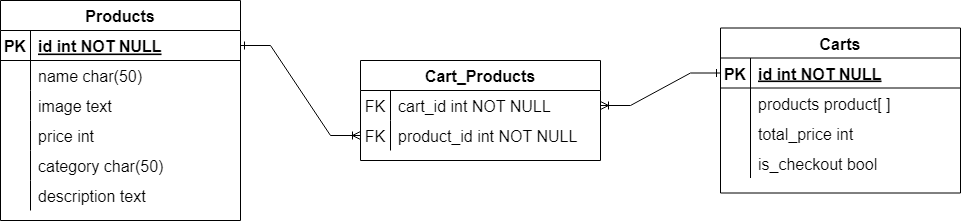

The diagram above was exported from draw.io. Its source (the exported page's mxGraphModel, read from the mxfile embedded in the PNG):
<mxGraphModel dx="1422" dy="794" grid="1" gridSize="10" guides="1" tooltips="1" connect="1" arrows="1" fold="1" page="1" pageScale="1" pageWidth="850" pageHeight="1100" math="0" shadow="0">
  <root>
    <mxCell id="0" />
    <mxCell id="1" parent="0" />
    <mxCell id="RwBwqw_OqaicDzI2MOEV-1" value="Products" style="shape=table;startSize=30;container=1;collapsible=1;childLayout=tableLayout;fixedRows=1;rowLines=0;fontStyle=1;align=center;resizeLast=1;fontSize=16;" vertex="1" parent="1">
      <mxGeometry x="40" y="200" width="240" height="220" as="geometry" />
    </mxCell>
    <mxCell id="RwBwqw_OqaicDzI2MOEV-2" value="" style="shape=tableRow;horizontal=0;startSize=0;swimlaneHead=0;swimlaneBody=0;fillColor=none;collapsible=0;dropTarget=0;points=[[0,0.5],[1,0.5]];portConstraint=eastwest;top=0;left=0;right=0;bottom=1;fontSize=16;" vertex="1" parent="RwBwqw_OqaicDzI2MOEV-1">
      <mxGeometry y="30" width="240" height="30" as="geometry" />
    </mxCell>
    <mxCell id="RwBwqw_OqaicDzI2MOEV-3" value="PK" style="shape=partialRectangle;connectable=0;fillColor=none;top=0;left=0;bottom=0;right=0;fontStyle=1;overflow=hidden;fontSize=16;" vertex="1" parent="RwBwqw_OqaicDzI2MOEV-2">
      <mxGeometry width="30" height="30" as="geometry">
        <mxRectangle width="30" height="30" as="alternateBounds" />
      </mxGeometry>
    </mxCell>
    <mxCell id="RwBwqw_OqaicDzI2MOEV-4" value="id int NOT NULL" style="shape=partialRectangle;connectable=0;fillColor=none;top=0;left=0;bottom=0;right=0;align=left;spacingLeft=6;fontStyle=5;overflow=hidden;fontSize=16;" vertex="1" parent="RwBwqw_OqaicDzI2MOEV-2">
      <mxGeometry x="30" width="210" height="30" as="geometry">
        <mxRectangle width="210" height="30" as="alternateBounds" />
      </mxGeometry>
    </mxCell>
    <mxCell id="RwBwqw_OqaicDzI2MOEV-5" value="" style="shape=tableRow;horizontal=0;startSize=0;swimlaneHead=0;swimlaneBody=0;fillColor=none;collapsible=0;dropTarget=0;points=[[0,0.5],[1,0.5]];portConstraint=eastwest;top=0;left=0;right=0;bottom=0;fontSize=16;" vertex="1" parent="RwBwqw_OqaicDzI2MOEV-1">
      <mxGeometry y="60" width="240" height="30" as="geometry" />
    </mxCell>
    <mxCell id="RwBwqw_OqaicDzI2MOEV-6" value="" style="shape=partialRectangle;connectable=0;fillColor=none;top=0;left=0;bottom=0;right=0;editable=1;overflow=hidden;fontSize=16;" vertex="1" parent="RwBwqw_OqaicDzI2MOEV-5">
      <mxGeometry width="30" height="30" as="geometry">
        <mxRectangle width="30" height="30" as="alternateBounds" />
      </mxGeometry>
    </mxCell>
    <mxCell id="RwBwqw_OqaicDzI2MOEV-7" value="name char(50)" style="shape=partialRectangle;connectable=0;fillColor=none;top=0;left=0;bottom=0;right=0;align=left;spacingLeft=6;overflow=hidden;fontSize=16;" vertex="1" parent="RwBwqw_OqaicDzI2MOEV-5">
      <mxGeometry x="30" width="210" height="30" as="geometry">
        <mxRectangle width="210" height="30" as="alternateBounds" />
      </mxGeometry>
    </mxCell>
    <mxCell id="RwBwqw_OqaicDzI2MOEV-8" value="" style="shape=tableRow;horizontal=0;startSize=0;swimlaneHead=0;swimlaneBody=0;fillColor=none;collapsible=0;dropTarget=0;points=[[0,0.5],[1,0.5]];portConstraint=eastwest;top=0;left=0;right=0;bottom=0;fontSize=16;" vertex="1" parent="RwBwqw_OqaicDzI2MOEV-1">
      <mxGeometry y="90" width="240" height="30" as="geometry" />
    </mxCell>
    <mxCell id="RwBwqw_OqaicDzI2MOEV-9" value="" style="shape=partialRectangle;connectable=0;fillColor=none;top=0;left=0;bottom=0;right=0;editable=1;overflow=hidden;fontSize=16;" vertex="1" parent="RwBwqw_OqaicDzI2MOEV-8">
      <mxGeometry width="30" height="30" as="geometry">
        <mxRectangle width="30" height="30" as="alternateBounds" />
      </mxGeometry>
    </mxCell>
    <mxCell id="RwBwqw_OqaicDzI2MOEV-10" value="image text" style="shape=partialRectangle;connectable=0;fillColor=none;top=0;left=0;bottom=0;right=0;align=left;spacingLeft=6;overflow=hidden;fontSize=16;" vertex="1" parent="RwBwqw_OqaicDzI2MOEV-8">
      <mxGeometry x="30" width="210" height="30" as="geometry">
        <mxRectangle width="210" height="30" as="alternateBounds" />
      </mxGeometry>
    </mxCell>
    <mxCell id="RwBwqw_OqaicDzI2MOEV-11" value="" style="shape=tableRow;horizontal=0;startSize=0;swimlaneHead=0;swimlaneBody=0;fillColor=none;collapsible=0;dropTarget=0;points=[[0,0.5],[1,0.5]];portConstraint=eastwest;top=0;left=0;right=0;bottom=0;fontSize=16;" vertex="1" parent="RwBwqw_OqaicDzI2MOEV-1">
      <mxGeometry y="120" width="240" height="30" as="geometry" />
    </mxCell>
    <mxCell id="RwBwqw_OqaicDzI2MOEV-12" value="" style="shape=partialRectangle;connectable=0;fillColor=none;top=0;left=0;bottom=0;right=0;editable=1;overflow=hidden;fontSize=16;" vertex="1" parent="RwBwqw_OqaicDzI2MOEV-11">
      <mxGeometry width="30" height="30" as="geometry">
        <mxRectangle width="30" height="30" as="alternateBounds" />
      </mxGeometry>
    </mxCell>
    <mxCell id="RwBwqw_OqaicDzI2MOEV-13" value="price int" style="shape=partialRectangle;connectable=0;fillColor=none;top=0;left=0;bottom=0;right=0;align=left;spacingLeft=6;overflow=hidden;fontSize=16;" vertex="1" parent="RwBwqw_OqaicDzI2MOEV-11">
      <mxGeometry x="30" width="210" height="30" as="geometry">
        <mxRectangle width="210" height="30" as="alternateBounds" />
      </mxGeometry>
    </mxCell>
    <mxCell id="RwBwqw_OqaicDzI2MOEV-14" value="" style="shape=tableRow;horizontal=0;startSize=0;swimlaneHead=0;swimlaneBody=0;fillColor=none;collapsible=0;dropTarget=0;points=[[0,0.5],[1,0.5]];portConstraint=eastwest;top=0;left=0;right=0;bottom=0;fontSize=16;" vertex="1" parent="RwBwqw_OqaicDzI2MOEV-1">
      <mxGeometry y="150" width="240" height="30" as="geometry" />
    </mxCell>
    <mxCell id="RwBwqw_OqaicDzI2MOEV-15" value="" style="shape=partialRectangle;connectable=0;fillColor=none;top=0;left=0;bottom=0;right=0;editable=1;overflow=hidden;fontSize=16;" vertex="1" parent="RwBwqw_OqaicDzI2MOEV-14">
      <mxGeometry width="30" height="30" as="geometry">
        <mxRectangle width="30" height="30" as="alternateBounds" />
      </mxGeometry>
    </mxCell>
    <mxCell id="RwBwqw_OqaicDzI2MOEV-16" value="category char(50)" style="shape=partialRectangle;connectable=0;fillColor=none;top=0;left=0;bottom=0;right=0;align=left;spacingLeft=6;overflow=hidden;fontSize=16;" vertex="1" parent="RwBwqw_OqaicDzI2MOEV-14">
      <mxGeometry x="30" width="210" height="30" as="geometry">
        <mxRectangle width="210" height="30" as="alternateBounds" />
      </mxGeometry>
    </mxCell>
    <mxCell id="RwBwqw_OqaicDzI2MOEV-17" value="" style="shape=tableRow;horizontal=0;startSize=0;swimlaneHead=0;swimlaneBody=0;fillColor=none;collapsible=0;dropTarget=0;points=[[0,0.5],[1,0.5]];portConstraint=eastwest;top=0;left=0;right=0;bottom=0;fontSize=16;" vertex="1" parent="RwBwqw_OqaicDzI2MOEV-1">
      <mxGeometry y="180" width="240" height="30" as="geometry" />
    </mxCell>
    <mxCell id="RwBwqw_OqaicDzI2MOEV-18" value="" style="shape=partialRectangle;connectable=0;fillColor=none;top=0;left=0;bottom=0;right=0;editable=1;overflow=hidden;fontSize=16;" vertex="1" parent="RwBwqw_OqaicDzI2MOEV-17">
      <mxGeometry width="30" height="30" as="geometry">
        <mxRectangle width="30" height="30" as="alternateBounds" />
      </mxGeometry>
    </mxCell>
    <mxCell id="RwBwqw_OqaicDzI2MOEV-19" value="description text" style="shape=partialRectangle;connectable=0;fillColor=none;top=0;left=0;bottom=0;right=0;align=left;spacingLeft=6;overflow=hidden;fontSize=16;" vertex="1" parent="RwBwqw_OqaicDzI2MOEV-17">
      <mxGeometry x="30" width="210" height="30" as="geometry">
        <mxRectangle width="210" height="30" as="alternateBounds" />
      </mxGeometry>
    </mxCell>
    <mxCell id="RwBwqw_OqaicDzI2MOEV-20" value="Carts" style="shape=table;startSize=30;container=1;collapsible=1;childLayout=tableLayout;fixedRows=1;rowLines=0;fontStyle=1;align=center;resizeLast=1;fontSize=16;" vertex="1" parent="1">
      <mxGeometry x="760" y="227.5" width="240" height="165" as="geometry" />
    </mxCell>
    <mxCell id="RwBwqw_OqaicDzI2MOEV-21" value="" style="shape=tableRow;horizontal=0;startSize=0;swimlaneHead=0;swimlaneBody=0;fillColor=none;collapsible=0;dropTarget=0;points=[[0,0.5],[1,0.5]];portConstraint=eastwest;top=0;left=0;right=0;bottom=1;fontSize=16;" vertex="1" parent="RwBwqw_OqaicDzI2MOEV-20">
      <mxGeometry y="30" width="240" height="30" as="geometry" />
    </mxCell>
    <mxCell id="RwBwqw_OqaicDzI2MOEV-22" value="PK" style="shape=partialRectangle;connectable=0;fillColor=none;top=0;left=0;bottom=0;right=0;fontStyle=1;overflow=hidden;fontSize=16;" vertex="1" parent="RwBwqw_OqaicDzI2MOEV-21">
      <mxGeometry width="30" height="30" as="geometry">
        <mxRectangle width="30" height="30" as="alternateBounds" />
      </mxGeometry>
    </mxCell>
    <mxCell id="RwBwqw_OqaicDzI2MOEV-23" value="id int NOT NULL" style="shape=partialRectangle;connectable=0;fillColor=none;top=0;left=0;bottom=0;right=0;align=left;spacingLeft=6;fontStyle=5;overflow=hidden;fontSize=16;" vertex="1" parent="RwBwqw_OqaicDzI2MOEV-21">
      <mxGeometry x="30" width="210" height="30" as="geometry">
        <mxRectangle width="210" height="30" as="alternateBounds" />
      </mxGeometry>
    </mxCell>
    <mxCell id="RwBwqw_OqaicDzI2MOEV-24" value="" style="shape=tableRow;horizontal=0;startSize=0;swimlaneHead=0;swimlaneBody=0;fillColor=none;collapsible=0;dropTarget=0;points=[[0,0.5],[1,0.5]];portConstraint=eastwest;top=0;left=0;right=0;bottom=0;fontSize=16;" vertex="1" parent="RwBwqw_OqaicDzI2MOEV-20">
      <mxGeometry y="60" width="240" height="30" as="geometry" />
    </mxCell>
    <mxCell id="RwBwqw_OqaicDzI2MOEV-25" value="" style="shape=partialRectangle;connectable=0;fillColor=none;top=0;left=0;bottom=0;right=0;editable=1;overflow=hidden;fontSize=16;" vertex="1" parent="RwBwqw_OqaicDzI2MOEV-24">
      <mxGeometry width="30" height="30" as="geometry">
        <mxRectangle width="30" height="30" as="alternateBounds" />
      </mxGeometry>
    </mxCell>
    <mxCell id="RwBwqw_OqaicDzI2MOEV-26" value="products product[ ]" style="shape=partialRectangle;connectable=0;fillColor=none;top=0;left=0;bottom=0;right=0;align=left;spacingLeft=6;overflow=hidden;fontSize=16;" vertex="1" parent="RwBwqw_OqaicDzI2MOEV-24">
      <mxGeometry x="30" width="210" height="30" as="geometry">
        <mxRectangle width="210" height="30" as="alternateBounds" />
      </mxGeometry>
    </mxCell>
    <mxCell id="RwBwqw_OqaicDzI2MOEV-27" value="" style="shape=tableRow;horizontal=0;startSize=0;swimlaneHead=0;swimlaneBody=0;fillColor=none;collapsible=0;dropTarget=0;points=[[0,0.5],[1,0.5]];portConstraint=eastwest;top=0;left=0;right=0;bottom=0;fontSize=16;" vertex="1" parent="RwBwqw_OqaicDzI2MOEV-20">
      <mxGeometry y="90" width="240" height="30" as="geometry" />
    </mxCell>
    <mxCell id="RwBwqw_OqaicDzI2MOEV-28" value="" style="shape=partialRectangle;connectable=0;fillColor=none;top=0;left=0;bottom=0;right=0;editable=1;overflow=hidden;fontSize=16;" vertex="1" parent="RwBwqw_OqaicDzI2MOEV-27">
      <mxGeometry width="30" height="30" as="geometry">
        <mxRectangle width="30" height="30" as="alternateBounds" />
      </mxGeometry>
    </mxCell>
    <mxCell id="RwBwqw_OqaicDzI2MOEV-29" value="total_price int" style="shape=partialRectangle;connectable=0;fillColor=none;top=0;left=0;bottom=0;right=0;align=left;spacingLeft=6;overflow=hidden;fontSize=16;" vertex="1" parent="RwBwqw_OqaicDzI2MOEV-27">
      <mxGeometry x="30" width="210" height="30" as="geometry">
        <mxRectangle width="210" height="30" as="alternateBounds" />
      </mxGeometry>
    </mxCell>
    <mxCell id="RwBwqw_OqaicDzI2MOEV-30" value="" style="shape=tableRow;horizontal=0;startSize=0;swimlaneHead=0;swimlaneBody=0;fillColor=none;collapsible=0;dropTarget=0;points=[[0,0.5],[1,0.5]];portConstraint=eastwest;top=0;left=0;right=0;bottom=0;fontSize=16;" vertex="1" parent="RwBwqw_OqaicDzI2MOEV-20">
      <mxGeometry y="120" width="240" height="30" as="geometry" />
    </mxCell>
    <mxCell id="RwBwqw_OqaicDzI2MOEV-31" value="" style="shape=partialRectangle;connectable=0;fillColor=none;top=0;left=0;bottom=0;right=0;editable=1;overflow=hidden;fontSize=16;" vertex="1" parent="RwBwqw_OqaicDzI2MOEV-30">
      <mxGeometry width="30" height="30" as="geometry">
        <mxRectangle width="30" height="30" as="alternateBounds" />
      </mxGeometry>
    </mxCell>
    <mxCell id="RwBwqw_OqaicDzI2MOEV-32" value="is_checkout bool" style="shape=partialRectangle;connectable=0;fillColor=none;top=0;left=0;bottom=0;right=0;align=left;spacingLeft=6;overflow=hidden;fontSize=16;" vertex="1" parent="RwBwqw_OqaicDzI2MOEV-30">
      <mxGeometry x="30" width="210" height="30" as="geometry">
        <mxRectangle width="210" height="30" as="alternateBounds" />
      </mxGeometry>
    </mxCell>
    <mxCell id="RwBwqw_OqaicDzI2MOEV-39" value="Cart_Products" style="shape=table;startSize=30;container=1;collapsible=1;childLayout=tableLayout;fixedRows=1;rowLines=0;fontStyle=1;align=center;resizeLast=1;fontSize=16;" vertex="1" parent="1">
      <mxGeometry x="400" y="260" width="240" height="100" as="geometry" />
    </mxCell>
    <mxCell id="RwBwqw_OqaicDzI2MOEV-43" value="" style="shape=tableRow;horizontal=0;startSize=0;swimlaneHead=0;swimlaneBody=0;fillColor=none;collapsible=0;dropTarget=0;points=[[0,0.5],[1,0.5]];portConstraint=eastwest;top=0;left=0;right=0;bottom=0;fontSize=16;" vertex="1" parent="RwBwqw_OqaicDzI2MOEV-39">
      <mxGeometry y="30" width="240" height="30" as="geometry" />
    </mxCell>
    <mxCell id="RwBwqw_OqaicDzI2MOEV-44" value="FK" style="shape=partialRectangle;connectable=0;fillColor=none;top=0;left=0;bottom=0;right=0;editable=1;overflow=hidden;fontSize=16;" vertex="1" parent="RwBwqw_OqaicDzI2MOEV-43">
      <mxGeometry width="30" height="30" as="geometry">
        <mxRectangle width="30" height="30" as="alternateBounds" />
      </mxGeometry>
    </mxCell>
    <mxCell id="RwBwqw_OqaicDzI2MOEV-45" value="cart_id int NOT NULL" style="shape=partialRectangle;connectable=0;fillColor=none;top=0;left=0;bottom=0;right=0;align=left;spacingLeft=6;overflow=hidden;fontSize=16;" vertex="1" parent="RwBwqw_OqaicDzI2MOEV-43">
      <mxGeometry x="30" width="210" height="30" as="geometry">
        <mxRectangle width="210" height="30" as="alternateBounds" />
      </mxGeometry>
    </mxCell>
    <mxCell id="RwBwqw_OqaicDzI2MOEV-46" value="" style="shape=tableRow;horizontal=0;startSize=0;swimlaneHead=0;swimlaneBody=0;fillColor=none;collapsible=0;dropTarget=0;points=[[0,0.5],[1,0.5]];portConstraint=eastwest;top=0;left=0;right=0;bottom=0;fontSize=16;" vertex="1" parent="RwBwqw_OqaicDzI2MOEV-39">
      <mxGeometry y="60" width="240" height="30" as="geometry" />
    </mxCell>
    <mxCell id="RwBwqw_OqaicDzI2MOEV-47" value="FK" style="shape=partialRectangle;connectable=0;fillColor=none;top=0;left=0;bottom=0;right=0;editable=1;overflow=hidden;fontSize=16;" vertex="1" parent="RwBwqw_OqaicDzI2MOEV-46">
      <mxGeometry width="30" height="30" as="geometry">
        <mxRectangle width="30" height="30" as="alternateBounds" />
      </mxGeometry>
    </mxCell>
    <mxCell id="RwBwqw_OqaicDzI2MOEV-48" value="product_id int NOT NULL" style="shape=partialRectangle;connectable=0;fillColor=none;top=0;left=0;bottom=0;right=0;align=left;spacingLeft=6;overflow=hidden;fontSize=16;" vertex="1" parent="RwBwqw_OqaicDzI2MOEV-46">
      <mxGeometry x="30" width="210" height="30" as="geometry">
        <mxRectangle width="210" height="30" as="alternateBounds" />
      </mxGeometry>
    </mxCell>
    <mxCell id="RwBwqw_OqaicDzI2MOEV-58" value="" style="edgeStyle=entityRelationEdgeStyle;fontSize=16;html=1;endArrow=ERoneToMany;rounded=0;exitX=1;exitY=0.5;exitDx=0;exitDy=0;entryX=0;entryY=0.5;entryDx=0;entryDy=0;startArrow=ERone;startFill=0;" edge="1" parent="1" source="RwBwqw_OqaicDzI2MOEV-2" target="RwBwqw_OqaicDzI2MOEV-46">
      <mxGeometry width="100" height="100" relative="1" as="geometry">
        <mxPoint x="280" y="340" as="sourcePoint" />
        <mxPoint x="380" y="240" as="targetPoint" />
      </mxGeometry>
    </mxCell>
    <mxCell id="RwBwqw_OqaicDzI2MOEV-59" value="" style="edgeStyle=entityRelationEdgeStyle;fontSize=16;html=1;endArrow=ERoneToMany;rounded=0;exitX=0;exitY=0.5;exitDx=0;exitDy=0;entryX=1;entryY=0.5;entryDx=0;entryDy=0;startArrow=ERone;startFill=0;" edge="1" parent="1" source="RwBwqw_OqaicDzI2MOEV-21" target="RwBwqw_OqaicDzI2MOEV-43">
      <mxGeometry width="100" height="100" relative="1" as="geometry">
        <mxPoint x="480" y="210" as="sourcePoint" />
        <mxPoint x="560" y="300" as="targetPoint" />
      </mxGeometry>
    </mxCell>
  </root>
</mxGraphModel>